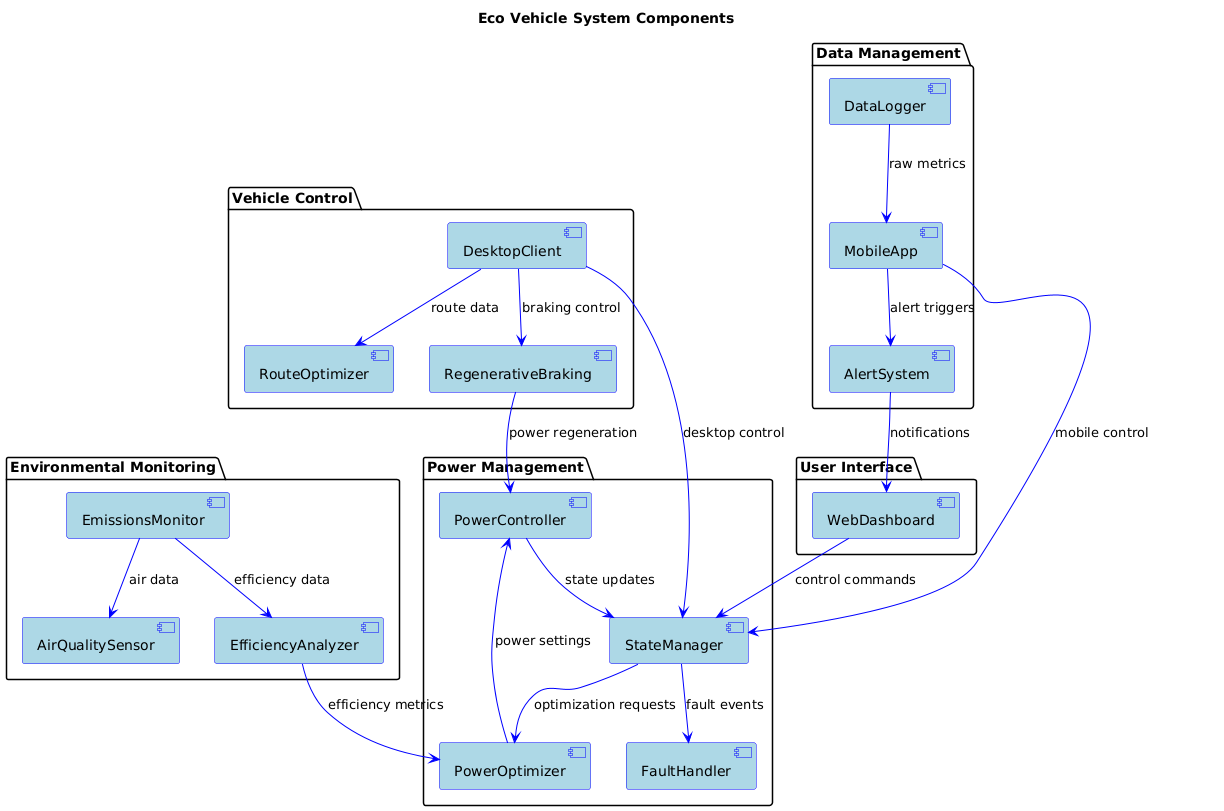

The diagram above was rendered by PlantUML. Its source (embedded in the PNG):
@startuml
skinparam component {
    BackgroundColor LightBlue
    BorderColor Blue
    ArrowColor Blue
    FontName Arial
}

title Eco Vehicle System Components

package "Power Management" {
    [PowerController] as PC
    [StateManager] as SM
    [PowerOptimizer] as PO
    [FaultHandler] as FH
}

package "Environmental Monitoring" {
    [EmissionsMonitor] as EM
    [AirQualitySensor] as AQ
    [EfficiencyAnalyzer] as EA
}

package "Vehicle Control" {
    [DriveController] as DC
    [RouteOptimizer] as RO
    [RegenerativeBraking] as RB
}

package "Data Management" {
    [DataLogger] as DL
    [MetricsAnalyzer] as MA
    [AlertSystem] as AS
}

package "User Interface" {
    [WebDashboard] as WD
    [MobileApp] as MA
    [DesktopClient] as DC
}

' Power Management relationships
PC --> SM : state updates
SM --> PO : optimization requests
SM --> FH : fault events
PO --> PC : power settings

' Environmental monitoring relationships
EM --> AQ : air data
EM --> EA : efficiency data
EA --> PO : efficiency metrics

' Vehicle control relationships
DC --> RO : route data
DC --> RB : braking control
RB --> PC : power regeneration

' Data management relationships
DL --> MA : raw metrics
MA --> AS : alert triggers
AS --> WD : notifications

' User interface relationships
WD --> SM : control commands
MA --> SM : mobile control
DC --> SM : desktop control
@enduml